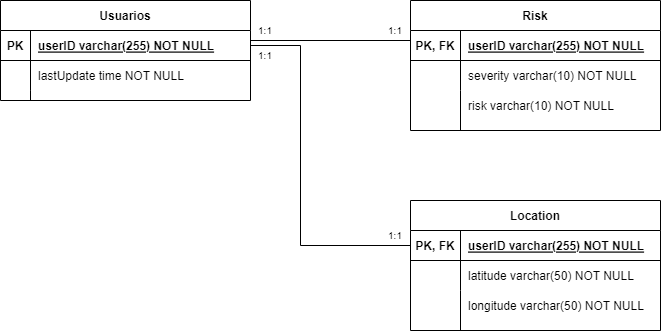

The diagram above was exported from draw.io. Its source (the exported page's mxGraphModel, read from the mxfile embedded in the PNG):
<mxGraphModel dx="920" dy="541" grid="1" gridSize="10" guides="1" tooltips="1" connect="1" arrows="1" fold="1" page="1" pageScale="1" pageWidth="850" pageHeight="1100" math="0" shadow="0" extFonts="Permanent Marker^https://fonts.googleapis.com/css?family=Permanent+Marker">
  <root>
    <mxCell id="0" />
    <mxCell id="1" parent="0" />
    <mxCell id="C-vyLk0tnHw3VtMMgP7b-2" value="Risk" style="shape=table;startSize=30;container=1;collapsible=1;childLayout=tableLayout;fixedRows=1;rowLines=0;fontStyle=1;align=center;resizeLast=1;" parent="1" vertex="1">
      <mxGeometry x="510" y="70" width="250" height="130" as="geometry" />
    </mxCell>
    <mxCell id="C-vyLk0tnHw3VtMMgP7b-3" value="" style="shape=partialRectangle;collapsible=0;dropTarget=0;pointerEvents=0;fillColor=none;points=[[0,0.5],[1,0.5]];portConstraint=eastwest;top=0;left=0;right=0;bottom=1;" parent="C-vyLk0tnHw3VtMMgP7b-2" vertex="1">
      <mxGeometry y="30" width="250" height="30" as="geometry" />
    </mxCell>
    <mxCell id="C-vyLk0tnHw3VtMMgP7b-4" value="PK, FK" style="shape=partialRectangle;overflow=hidden;connectable=0;fillColor=none;top=0;left=0;bottom=0;right=0;fontStyle=1;" parent="C-vyLk0tnHw3VtMMgP7b-3" vertex="1">
      <mxGeometry width="50" height="30" as="geometry">
        <mxRectangle width="50" height="30" as="alternateBounds" />
      </mxGeometry>
    </mxCell>
    <mxCell id="C-vyLk0tnHw3VtMMgP7b-5" value="userID varchar(255) NOT NULL" style="shape=partialRectangle;overflow=hidden;connectable=0;fillColor=none;top=0;left=0;bottom=0;right=0;align=left;spacingLeft=6;fontStyle=5;" parent="C-vyLk0tnHw3VtMMgP7b-3" vertex="1">
      <mxGeometry x="50" width="200" height="30" as="geometry">
        <mxRectangle width="200" height="30" as="alternateBounds" />
      </mxGeometry>
    </mxCell>
    <mxCell id="C-vyLk0tnHw3VtMMgP7b-6" value="" style="shape=partialRectangle;collapsible=0;dropTarget=0;pointerEvents=0;fillColor=none;points=[[0,0.5],[1,0.5]];portConstraint=eastwest;top=0;left=0;right=0;bottom=0;" parent="C-vyLk0tnHw3VtMMgP7b-2" vertex="1">
      <mxGeometry y="60" width="250" height="30" as="geometry" />
    </mxCell>
    <mxCell id="C-vyLk0tnHw3VtMMgP7b-7" value="" style="shape=partialRectangle;overflow=hidden;connectable=0;fillColor=none;top=0;left=0;bottom=0;right=0;" parent="C-vyLk0tnHw3VtMMgP7b-6" vertex="1">
      <mxGeometry width="50" height="30" as="geometry">
        <mxRectangle width="50" height="30" as="alternateBounds" />
      </mxGeometry>
    </mxCell>
    <mxCell id="C-vyLk0tnHw3VtMMgP7b-8" value="severity varchar(10) NOT NULL" style="shape=partialRectangle;overflow=hidden;connectable=0;fillColor=none;top=0;left=0;bottom=0;right=0;align=left;spacingLeft=6;" parent="C-vyLk0tnHw3VtMMgP7b-6" vertex="1">
      <mxGeometry x="50" width="200" height="30" as="geometry">
        <mxRectangle width="200" height="30" as="alternateBounds" />
      </mxGeometry>
    </mxCell>
    <mxCell id="C-vyLk0tnHw3VtMMgP7b-9" value="" style="shape=partialRectangle;collapsible=0;dropTarget=0;pointerEvents=0;fillColor=none;points=[[0,0.5],[1,0.5]];portConstraint=eastwest;top=0;left=0;right=0;bottom=0;" parent="C-vyLk0tnHw3VtMMgP7b-2" vertex="1">
      <mxGeometry y="90" width="250" height="30" as="geometry" />
    </mxCell>
    <mxCell id="C-vyLk0tnHw3VtMMgP7b-10" value="" style="shape=partialRectangle;overflow=hidden;connectable=0;fillColor=none;top=0;left=0;bottom=0;right=0;" parent="C-vyLk0tnHw3VtMMgP7b-9" vertex="1">
      <mxGeometry width="50" height="30" as="geometry">
        <mxRectangle width="50" height="30" as="alternateBounds" />
      </mxGeometry>
    </mxCell>
    <mxCell id="C-vyLk0tnHw3VtMMgP7b-11" value="risk varchar(10) NOT NULL" style="shape=partialRectangle;overflow=hidden;connectable=0;fillColor=none;top=0;left=0;bottom=0;right=0;align=left;spacingLeft=6;" parent="C-vyLk0tnHw3VtMMgP7b-9" vertex="1">
      <mxGeometry x="50" width="200" height="30" as="geometry">
        <mxRectangle width="200" height="30" as="alternateBounds" />
      </mxGeometry>
    </mxCell>
    <mxCell id="C-vyLk0tnHw3VtMMgP7b-13" value="Location" style="shape=table;startSize=30;container=1;collapsible=1;childLayout=tableLayout;fixedRows=1;rowLines=0;fontStyle=1;align=center;resizeLast=1;" parent="1" vertex="1">
      <mxGeometry x="510" y="270" width="250" height="130" as="geometry" />
    </mxCell>
    <mxCell id="C-vyLk0tnHw3VtMMgP7b-14" value="" style="shape=partialRectangle;collapsible=0;dropTarget=0;pointerEvents=0;fillColor=none;points=[[0,0.5],[1,0.5]];portConstraint=eastwest;top=0;left=0;right=0;bottom=1;" parent="C-vyLk0tnHw3VtMMgP7b-13" vertex="1">
      <mxGeometry y="30" width="250" height="30" as="geometry" />
    </mxCell>
    <mxCell id="C-vyLk0tnHw3VtMMgP7b-15" value="PK, FK" style="shape=partialRectangle;overflow=hidden;connectable=0;fillColor=none;top=0;left=0;bottom=0;right=0;fontStyle=1;" parent="C-vyLk0tnHw3VtMMgP7b-14" vertex="1">
      <mxGeometry width="50" height="30" as="geometry">
        <mxRectangle width="50" height="30" as="alternateBounds" />
      </mxGeometry>
    </mxCell>
    <mxCell id="C-vyLk0tnHw3VtMMgP7b-16" value="userID varchar(255) NOT NULL" style="shape=partialRectangle;overflow=hidden;connectable=0;fillColor=none;top=0;left=0;bottom=0;right=0;align=left;spacingLeft=6;fontStyle=5;" parent="C-vyLk0tnHw3VtMMgP7b-14" vertex="1">
      <mxGeometry x="50" width="200" height="30" as="geometry">
        <mxRectangle width="200" height="30" as="alternateBounds" />
      </mxGeometry>
    </mxCell>
    <mxCell id="C-vyLk0tnHw3VtMMgP7b-17" value="" style="shape=partialRectangle;collapsible=0;dropTarget=0;pointerEvents=0;fillColor=none;points=[[0,0.5],[1,0.5]];portConstraint=eastwest;top=0;left=0;right=0;bottom=0;" parent="C-vyLk0tnHw3VtMMgP7b-13" vertex="1">
      <mxGeometry y="60" width="250" height="30" as="geometry" />
    </mxCell>
    <mxCell id="C-vyLk0tnHw3VtMMgP7b-18" value="" style="shape=partialRectangle;overflow=hidden;connectable=0;fillColor=none;top=0;left=0;bottom=0;right=0;" parent="C-vyLk0tnHw3VtMMgP7b-17" vertex="1">
      <mxGeometry width="50" height="30" as="geometry">
        <mxRectangle width="50" height="30" as="alternateBounds" />
      </mxGeometry>
    </mxCell>
    <mxCell id="C-vyLk0tnHw3VtMMgP7b-19" value="latitude varchar(50) NOT NULL" style="shape=partialRectangle;overflow=hidden;connectable=0;fillColor=none;top=0;left=0;bottom=0;right=0;align=left;spacingLeft=6;" parent="C-vyLk0tnHw3VtMMgP7b-17" vertex="1">
      <mxGeometry x="50" width="200" height="30" as="geometry">
        <mxRectangle width="200" height="30" as="alternateBounds" />
      </mxGeometry>
    </mxCell>
    <mxCell id="C-vyLk0tnHw3VtMMgP7b-20" value="" style="shape=partialRectangle;collapsible=0;dropTarget=0;pointerEvents=0;fillColor=none;points=[[0,0.5],[1,0.5]];portConstraint=eastwest;top=0;left=0;right=0;bottom=0;" parent="C-vyLk0tnHw3VtMMgP7b-13" vertex="1">
      <mxGeometry y="90" width="250" height="30" as="geometry" />
    </mxCell>
    <mxCell id="C-vyLk0tnHw3VtMMgP7b-21" value="" style="shape=partialRectangle;overflow=hidden;connectable=0;fillColor=none;top=0;left=0;bottom=0;right=0;" parent="C-vyLk0tnHw3VtMMgP7b-20" vertex="1">
      <mxGeometry width="50" height="30" as="geometry">
        <mxRectangle width="50" height="30" as="alternateBounds" />
      </mxGeometry>
    </mxCell>
    <mxCell id="C-vyLk0tnHw3VtMMgP7b-22" value="longitude varchar(50) NOT NULL" style="shape=partialRectangle;overflow=hidden;connectable=0;fillColor=none;top=0;left=0;bottom=0;right=0;align=left;spacingLeft=6;" parent="C-vyLk0tnHw3VtMMgP7b-20" vertex="1">
      <mxGeometry x="50" width="200" height="30" as="geometry">
        <mxRectangle width="200" height="30" as="alternateBounds" />
      </mxGeometry>
    </mxCell>
    <mxCell id="C-vyLk0tnHw3VtMMgP7b-23" value="Usuarios" style="shape=table;startSize=30;container=1;collapsible=1;childLayout=tableLayout;fixedRows=1;rowLines=0;fontStyle=1;align=center;resizeLast=1;" parent="1" vertex="1">
      <mxGeometry x="100" y="70" width="250" height="100" as="geometry" />
    </mxCell>
    <mxCell id="C-vyLk0tnHw3VtMMgP7b-24" value="" style="shape=partialRectangle;collapsible=0;dropTarget=0;pointerEvents=0;fillColor=none;points=[[0,0.5],[1,0.5]];portConstraint=eastwest;top=0;left=0;right=0;bottom=1;" parent="C-vyLk0tnHw3VtMMgP7b-23" vertex="1">
      <mxGeometry y="30" width="250" height="30" as="geometry" />
    </mxCell>
    <mxCell id="C-vyLk0tnHw3VtMMgP7b-25" value="PK" style="shape=partialRectangle;overflow=hidden;connectable=0;fillColor=none;top=0;left=0;bottom=0;right=0;fontStyle=1;" parent="C-vyLk0tnHw3VtMMgP7b-24" vertex="1">
      <mxGeometry width="30" height="30" as="geometry">
        <mxRectangle width="30" height="30" as="alternateBounds" />
      </mxGeometry>
    </mxCell>
    <mxCell id="C-vyLk0tnHw3VtMMgP7b-26" value="userID varchar(255) NOT NULL" style="shape=partialRectangle;overflow=hidden;connectable=0;fillColor=none;top=0;left=0;bottom=0;right=0;align=left;spacingLeft=6;fontStyle=5;" parent="C-vyLk0tnHw3VtMMgP7b-24" vertex="1">
      <mxGeometry x="30" width="220" height="30" as="geometry">
        <mxRectangle width="220" height="30" as="alternateBounds" />
      </mxGeometry>
    </mxCell>
    <mxCell id="C-vyLk0tnHw3VtMMgP7b-27" value="" style="shape=partialRectangle;collapsible=0;dropTarget=0;pointerEvents=0;fillColor=none;points=[[0,0.5],[1,0.5]];portConstraint=eastwest;top=0;left=0;right=0;bottom=0;" parent="C-vyLk0tnHw3VtMMgP7b-23" vertex="1">
      <mxGeometry y="60" width="250" height="30" as="geometry" />
    </mxCell>
    <mxCell id="C-vyLk0tnHw3VtMMgP7b-28" value="" style="shape=partialRectangle;overflow=hidden;connectable=0;fillColor=none;top=0;left=0;bottom=0;right=0;" parent="C-vyLk0tnHw3VtMMgP7b-27" vertex="1">
      <mxGeometry width="30" height="30" as="geometry">
        <mxRectangle width="30" height="30" as="alternateBounds" />
      </mxGeometry>
    </mxCell>
    <mxCell id="C-vyLk0tnHw3VtMMgP7b-29" value="lastUpdate time NOT NULL" style="shape=partialRectangle;overflow=hidden;connectable=0;fillColor=none;top=0;left=0;bottom=0;right=0;align=left;spacingLeft=6;" parent="C-vyLk0tnHw3VtMMgP7b-27" vertex="1">
      <mxGeometry x="30" width="220" height="30" as="geometry">
        <mxRectangle width="220" height="30" as="alternateBounds" />
      </mxGeometry>
    </mxCell>
    <mxCell id="P7ZOeSpotnM6pLvz_KgF-1" value="" style="endArrow=none;html=1;rounded=0;exitX=1;exitY=0.5;exitDx=0;exitDy=0;entryX=0;entryY=0.5;entryDx=0;entryDy=0;" edge="1" parent="1" source="C-vyLk0tnHw3VtMMgP7b-24" target="C-vyLk0tnHw3VtMMgP7b-14">
      <mxGeometry width="50" height="50" relative="1" as="geometry">
        <mxPoint x="380" y="270" as="sourcePoint" />
        <mxPoint x="430" y="220" as="targetPoint" />
        <Array as="points">
          <mxPoint x="400" y="115" />
          <mxPoint x="400" y="315" />
        </Array>
      </mxGeometry>
    </mxCell>
    <mxCell id="P7ZOeSpotnM6pLvz_KgF-2" value="" style="endArrow=none;html=1;rounded=0;" edge="1" parent="1">
      <mxGeometry width="50" height="50" relative="1" as="geometry">
        <mxPoint x="350" y="110" as="sourcePoint" />
        <mxPoint x="510" y="110" as="targetPoint" />
      </mxGeometry>
    </mxCell>
    <mxCell id="P7ZOeSpotnM6pLvz_KgF-4" value="&lt;font style=&quot;font-size: 10px;&quot;&gt;1:1&lt;/font&gt;" style="text;html=1;strokeColor=none;fillColor=none;align=center;verticalAlign=middle;whiteSpace=wrap;rounded=0;" vertex="1" parent="1">
      <mxGeometry x="350" y="90" width="30" height="20" as="geometry" />
    </mxCell>
    <mxCell id="P7ZOeSpotnM6pLvz_KgF-7" value="&lt;font style=&quot;font-size: 10px;&quot;&gt;1:1&lt;/font&gt;" style="text;html=1;strokeColor=none;fillColor=none;align=center;verticalAlign=middle;whiteSpace=wrap;rounded=0;" vertex="1" parent="1">
      <mxGeometry x="480" y="90" width="30" height="20" as="geometry" />
    </mxCell>
    <mxCell id="P7ZOeSpotnM6pLvz_KgF-10" value="&lt;font style=&quot;font-size: 10px;&quot;&gt;1:1&lt;/font&gt;" style="text;html=1;strokeColor=none;fillColor=none;align=center;verticalAlign=middle;whiteSpace=wrap;rounded=0;" vertex="1" parent="1">
      <mxGeometry x="350" y="115" width="30" height="20" as="geometry" />
    </mxCell>
    <mxCell id="P7ZOeSpotnM6pLvz_KgF-11" value="&lt;font style=&quot;font-size: 10px;&quot;&gt;1:1&lt;/font&gt;" style="text;html=1;strokeColor=none;fillColor=none;align=center;verticalAlign=middle;whiteSpace=wrap;rounded=0;" vertex="1" parent="1">
      <mxGeometry x="480" y="295" width="30" height="20" as="geometry" />
    </mxCell>
    <mxCell id="P7ZOeSpotnM6pLvz_KgF-12" value="" style="endArrow=none;html=1;rounded=0;fontSize=10;entryX=0.12;entryY=0.993;entryDx=0;entryDy=0;entryPerimeter=0;" edge="1" parent="1" target="C-vyLk0tnHw3VtMMgP7b-27">
      <mxGeometry width="50" height="50" relative="1" as="geometry">
        <mxPoint x="130" y="170" as="sourcePoint" />
        <mxPoint x="390" y="190" as="targetPoint" />
      </mxGeometry>
    </mxCell>
    <mxCell id="P7ZOeSpotnM6pLvz_KgF-14" value="" style="endArrow=none;html=1;rounded=0;fontSize=10;" edge="1" parent="1">
      <mxGeometry width="50" height="50" relative="1" as="geometry">
        <mxPoint x="560" y="180" as="sourcePoint" />
        <mxPoint x="560" y="200" as="targetPoint" />
      </mxGeometry>
    </mxCell>
    <mxCell id="P7ZOeSpotnM6pLvz_KgF-16" value="" style="endArrow=none;html=1;rounded=0;fontSize=10;entryX=0.2;entryY=0.981;entryDx=0;entryDy=0;entryPerimeter=0;" edge="1" parent="1" target="C-vyLk0tnHw3VtMMgP7b-20">
      <mxGeometry width="50" height="50" relative="1" as="geometry">
        <mxPoint x="560" y="400" as="sourcePoint" />
        <mxPoint x="610" y="360" as="targetPoint" />
      </mxGeometry>
    </mxCell>
  </root>
</mxGraphModel>